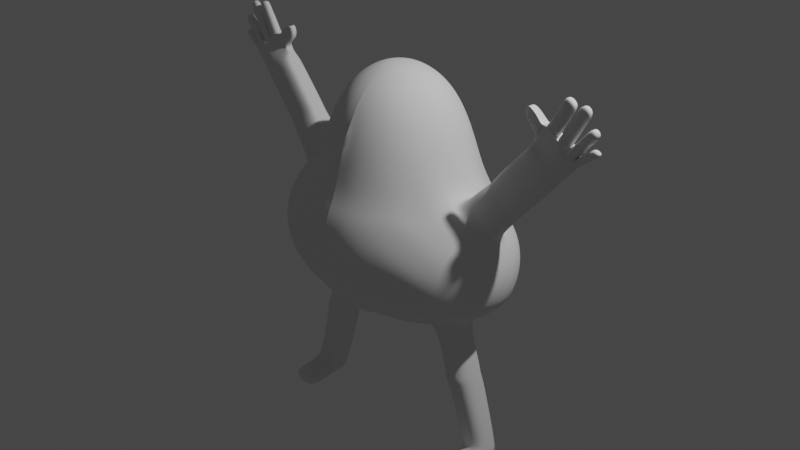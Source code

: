 # Source: char.blend  (saved by Blender 3.2.14; exported with 4.5.12 LTS)
import bpy
from mathutils import Matrix  # noqa: F401  (used for matrix-valued properties, if any)

bpy.ops.wm.read_factory_settings(use_empty=True)
scene = bpy.context.scene
scene.name = 'Scene'

# ---- collections
col_collection = bpy.data.collections.new('Collection'); scene.collection.children.link(col_collection)

# ---- world
world_world = bpy.data.worlds.new('World'); scene.world = world_world
world_world.use_nodes = True; world_world.node_tree.nodes.clear()
_N = world_world.node_tree.nodes; _L = world_world.node_tree.links
n0 = _N.new('ShaderNodeOutputWorld'); n0.name = 'World Output'; n0.location = (300, 300)
n1 = _N.new('ShaderNodeBackground'); n1.name = 'Background'; n1.location = (10, 300)
n1.inputs[0].default_value = (0.05088, 0.05088, 0.05088, 1.0)
_L.new(n1.outputs[0], n0.inputs[0])
n0.is_active_output = True
world_world.color = (0.05088, 0.05088, 0.05088)
world_world.use_sun_shadow = False
world_world.sun_shadow_jitter_overblur = 0.0

# ---- cameras
cam_camera = bpy.data.cameras.new('Camera')
cam_camera.clip_end = 100.0
cam_camera.ortho_scale = 7.314

# ---- lights
light_light = bpy.data.lights.new('Light', 'POINT')
light_light.transmission_factor = 0.0
light_light.energy = 1000.0
light_light.shadow_soft_size = 0.1
light_light.shadow_maximum_resolution = 0.006
light_light.use_absolute_resolution = True

# ---- meshes
me_sphere = bpy.data.meshes.new('Sphere')
me_sphere.from_pydata([(0.002951, 0.1951, 1.645), (0.002058, 0.3827, 1.539), (6.071e-05, 0.5556, 1.352), (0.005536, 0.7071, 1.029), (-0.002658, 0.8269, 0.5556), (0.0, 0.9239, 0.3827), (0.0, 0.9808, 0.1951), (0.0, 0.8315, -0.5556), (0.0, 0.7071, -0.7071), (0.0, 0.5556, -0.8315), (0.004182, -0.1951, 1.645), (0.01411, -0.3827, 1.539), (-0.003708, -0.5556, 1.352), (0.0002422, -0.7071, 1.029), (0.001849, -0.8269, 0.5556), (0.001907, -0.9239, 0.3827), (0.0009925, -0.9808, 0.1951), (0.001112, -1.0, -4.371e-08), (0.0009572, -0.9808, -0.1951), (0.000696, -0.9239, -0.3827), (-4.255e-08, -0.8315, -0.5556), (4.686e-08, -0.7071, -0.7071), (-6.49e-08, -0.5556, -0.8315), (2.154e-09, -0.3827, -0.9239), (-7.74e-05, -0.1924, -0.9567), (-0.0339, -0.1913, 1.645), (-0.06944, -0.3753, 1.539), (-0.1012, -0.5449, 1.352), (-0.125, -0.6935, 1.03), (-0.1596, -0.811, 0.5556), (-0.1784, -0.9061, 0.3827), (-0.1905, -0.9619, 0.1951), (-0.194, -0.9808, -4.371e-08), (-0.1904, -0.9619, -0.1951), (-0.1796, -0.9061, -0.3827), (-0.1622, -0.8155, -0.5556), (-0.1379, -0.6935, -0.7071), (-0.1084, -0.5449, -0.8315), (-0.03226, -0.3816, -0.8978), (0.01846, -0.1877, -0.9511), (-0.07057, -0.1802, 1.645), (-0.1413, -0.3536, 1.539), (-0.2056, -0.5133, 1.352), (-0.2576, -0.6533, 1.031), (-0.3171, -0.764, 0.556), (-0.3519, -0.8536, 0.3827), (-0.3756, -0.9061, 0.1951), (-0.3817, -0.9239, -4.371e-08), (-0.3745, -0.9061, -0.1951), (-0.353, -0.8536, -0.3827), (-0.3182, -0.7682, -0.5556), (-0.2706, -0.6533, -0.7071), (-0.1808, -0.525, -0.8039), (-0.09114, -0.361, -0.8866), (-0.01244, -0.1751, -0.9467), (-0.1044, -0.1622, 1.645), (-0.2076, -0.3182, 1.539), (-0.3055, -0.4619, 1.353), (-0.387, -0.5879, 1.032), (-0.4673, -0.6875, 0.5576), (-0.5183, -0.7682, 0.3842), (-0.5443, -0.8155, 0.1951), (-0.5547, -0.8315, -4.371e-08), (-0.6148, -0.8155, -0.2033), (-0.6713, -0.7682, -0.4012), (-0.6458, -0.6913, -0.5771), (-0.5477, -0.6085, -0.6839), (-0.3946, -0.4811, -0.7921), (-0.1517, -0.3239, -0.879), (-0.04255, -0.155, -0.9432), (-0.1342, -0.1379, 1.645), (-0.2658, -0.2706, 1.539), (-0.3936, -0.3928, 1.353), (-0.4974, -0.5, 1.031), (-0.5971, -0.5847, 0.5583), (-0.6638, -0.6533, 0.3852), (-0.7007, -0.6935, 0.1971), (-0.9104, -0.7071, -0.02286), (-0.9572, -0.6935, -0.2259), (-0.9462, -0.6533, -0.4169), (-0.8837, -0.6063, -0.5438), (-0.7657, -0.523, -0.6744), (-0.592, -0.408, -0.7948), (-0.343, -0.2724, -0.8828), (-0.06999, -0.1281, -0.9405), (-0.1587, -0.1084, 1.645), (-0.3168, -0.2126, 1.539), (-0.465, -0.3087, 1.353), (-0.588, -0.3928, 1.03), (-0.7028, -0.4594, 0.5588), (-0.78, -0.5133, 0.3858), (-1.054, -0.5449, 0.1708), (-1.144, -0.5556, -0.03456), (-1.166, -0.5449, -0.236), (-1.137, -0.5133, -0.4258), (-1.068, -0.4785, -0.532), (-0.9294, -0.4079, -0.6716), (-0.7311, -0.315, -0.797), (-0.463, -0.2074, -0.8864), (-0.0932, -0.09532, -0.9385), (0.002225, -1.209e-07, 1.679), (-0.1771, -0.07466, 1.645), (-0.3545, -0.1464, 1.539), (-0.5181, -0.2126, 1.353), (-0.6552, -0.2706, 1.029), (-0.7808, -0.3164, 0.5591), (-1.054, -0.3536, 0.3641), (-1.22, -0.3753, 0.1623), (-1.297, -0.3827, -0.04132), (-1.309, -0.3753, -0.2422), (-1.269, -0.3536, -0.4313), (-1.199, -0.324, -0.5304), (-1.046, -0.2724, -0.6721), (-0.8286, -0.2072, -0.798), (-0.5419, -0.1327, -0.8891), (-0.1109, -0.05802, -0.9373), (-0.1892, -0.03806, 1.645), (-0.3779, -0.07466, 1.54), (-0.5511, -0.1084, 1.353), (-0.6971, -0.1379, 1.029), (-0.9237, -0.1448, 0.5112), (-1.17, -0.1771, 0.3618), (-1.271, -0.1319, 0.2349), (-1.386, -0.1951, -0.04502), (-1.393, -0.1913, -0.2456), (-1.349, -0.1802, -0.4344), (-1.277, -0.1544, -0.5327), (-1.116, -0.1244, -0.6741), (-0.8872, -0.1562, -0.7994), (-0.5881, -0.1182, -0.8909), (-0.1222, -0.01773, -0.9368), (-0.1928, -7.246e-08, 1.645), (-0.3864, -4.638e-08, 1.54), (-0.5628, 5.771e-09, 1.353), (-0.7118, -9.109e-08, 1.029), (-0.9515, -3.081e-08, 0.4984), (-1.256, 5.311e-08, 0.8056), (-1.344, 7.283e-08, 0.1566), (-1.416, 3.858e-07, -0.04622), (-1.422, 7.283e-08, -0.2467), (-1.375, 1.175e-07, -0.4354), (-1.302, 0.02084, -0.5374), (-1.139, 0.02886, -0.6768), (-0.9067, 0.03203, -0.8012), (-0.6038, 0.03225, -0.8922), (-0.1266, 0.02384, -0.937), (-0.1889, 0.03806, 1.645), (-0.3779, 0.07466, 1.54), (-0.5519, 0.1084, 1.353), (-0.6995, 0.1379, 1.028), (-0.9237, 0.144, 0.5112), (-1.17, 0.1509, 0.3618), (-1.271, 0.1247, 0.2349), (-1.386, 0.1951, -0.04502), (-1.393, 0.1913, -0.2456), (-1.349, 0.1802, -0.4344), (-1.273, 0.1924, -0.5446), (-1.115, 0.1799, -0.6803), (-0.8873, 0.1521, -0.8032), (-0.5892, 0.1154, -0.8926), (-0.1239, 0.06493, -0.9378), (-0.1775, 0.07466, 1.645), (-0.3555, 0.1464, 1.54), (-0.5201, 0.2126, 1.353), (-0.6592, 0.2706, 1.028), (-0.7808, 0.3164, 0.5591), (-1.054, 0.3536, 0.3641), (-1.22, 0.3753, 0.1623), (-1.297, 0.3827, -0.04132), (-1.309, 0.3753, -0.2422), (-1.269, 0.3536, -0.4313), (-1.191, 0.3493, -0.5566), (-1.044, 0.3208, -0.685), (-0.8297, 0.2646, -0.8055), (-0.5442, 0.194, -0.8924), (-0.1142, 0.1038, -0.9394), (-0.159, 0.1084, 1.645), (-0.3183, 0.2126, 1.539), (-0.4681, 0.3087, 1.353), (-0.5928, 0.3928, 1.029), (-0.7031, 0.4594, 0.5588), (-0.7805, 0.5133, 0.3858), (-1.054, 0.5449, 0.1708), (-1.144, 0.5556, -0.03456), (-1.166, 0.5449, -0.236), (-1.137, 0.5133, -0.4258), (-1.057, 0.4619, -0.5983), (-0.9291, 0.4428, -0.6926), (-0.7341, 0.3648, -0.8073), (-0.4672, 0.2642, -0.8915), (-0.09829, 0.1387, -0.9416), (-0.1348, 0.1379, 1.645), (-0.268, 0.2706, 1.539), (-0.3977, 0.3928, 1.353), (-0.5032, 0.5, 1.03), (-0.5984, 0.5847, 0.5583), (-0.6633, 0.6533, 0.3852), (-0.7014, 0.6935, 0.1971), (-0.9104, 0.7071, -0.02286), (-0.9572, 0.6935, -0.2259), (-0.9462, 0.6533, -0.4169), (-0.8855, 0.5879, -0.5904), (-0.7729, 0.5299, -0.7107), (-0.5985, 0.4486, -0.8077), (-0.3505, 0.3213, -0.8901), (-0.07706, 0.1681, -0.9447), (-0.1053, 0.1622, 1.645), (-0.2102, 0.3182, 1.539), (-0.3105, 0.4619, 1.352), (-0.3934, 0.5879, 1.031), (-0.4702, 0.6875, 0.5576), (-0.5195, 0.7682, 0.3842), (-0.5449, 0.8155, 0.1951), (-0.5556, 0.8315, -4.371e-08), (-0.6153, 0.8155, -0.2033), (-0.6713, 0.7682, -0.4012), (-0.6458, 0.6913, -0.5771), (-0.569, 0.5879, -0.7277), (-0.4105, 0.5029, -0.8119), (-0.1678, 0.3539, -0.8909), (-0.05189, 0.1908, -0.9485), (-0.07165, 0.1802, 1.645), (-0.1442, 0.3536, 1.539), (-0.2124, 0.5133, 1.352), (-0.2645, 0.6533, 1.03), (-0.3208, 0.764, 0.556), (-0.3536, 0.8536, 0.3827), (-0.3753, 0.9061, 0.1951), (-0.3827, 0.9239, -4.371e-08), (-0.3753, 0.9061, -0.1951), (-0.3536, 0.8536, -0.3827), (-0.3182, 0.7682, -0.5556), (-0.2706, 0.6533, -0.7071), (-0.2126, 0.5133, -0.8315), (-0.1171, 0.3757, -0.9041), (-0.02457, 0.2054, -0.9533), (-0.03509, 0.1913, 1.645), (-0.07255, 0.3753, 1.539), (-0.1083, 0.5449, 1.352), (-0.1321, 0.6935, 1.03), (-0.164, 0.811, 0.5556), (-0.1802, 0.9061, 0.3827), (-0.1913, 0.9619, 0.1951), (-0.1951, 0.9808, -4.371e-08), (-0.1913, 0.9619, -0.1951), (-0.1802, 0.9061, -0.3827), (-0.1622, 0.8155, -0.5556), (-0.1379, 0.6935, -0.7071), (-0.1084, 0.5449, -0.8315), (-0.07466, 0.3753, -0.9239), (0.002483, 0.2112, -0.9595), (5.386e-07, 1.0, -4.371e-08), (2.257e-07, 0.9808, -0.1951), (1.959e-07, 0.9239, -0.3827), (6.921e-08, 0.3827, -0.9239), (0.002798, 0.2062, -0.9684), (-0.002926, 0.01346, -0.9757), (-0.8285, -0.1613, 0.5593), (-1.16, -0.2731, 0.3579), (-1.313, -0.1913, 0.158), (-1.286, 7.21e-08, 0.2345), (-0.8467, -4.638e-08, 0.5594), (-0.8285, 0.1613, 0.5593), (-1.16, 0.1802, 0.3579), (-1.313, 0.1913, 0.158), (-1.161, 2.547e-08, 0.7288), (-1.311, 7.286e-08, 0.8894), (-1.507, 1.284e-07, 0.4868), (-1.406, -0.1514, 0.6141), (-1.391, 0.1509, 0.6141), (-1.148, -0.1191, 0.7416), (-1.506, -0.1062, 0.4872), (-1.134, 0.144, 0.7416), (-1.492, 0.1247, 0.4872), (-1.619, 2.068e-07, 1.24), (-1.574, 1.56e-07, 0.5636), (-1.473, -0.1209, 0.6909), (-1.458, 0.1509, 0.6909), (-1.242, -0.08858, 0.8184), (-1.574, -0.0757, 0.5639), (-1.228, 0.144, 0.8184), (-1.559, 0.1247, 0.5639), (-1.674, 2.076e-07, 1.313), (-1.624, 1.758e-07, 0.62), (-1.522, -0.1209, 0.7473), (-1.508, 0.1509, 0.7473), (-1.297, -0.08858, 0.9022), (-1.623, -0.0757, 0.6204), (-1.283, 0.144, 0.9022), (-1.609, 0.1247, 0.6204), (-1.741, 2.083e-07, 1.397), (-1.959, 3.097e-07, 1.003), (-1.857, -0.1093, 1.13), (-1.843, 0.1509, 1.13), (-1.605, -0.077, 1.252), (-1.958, -0.06413, 1.003), (-1.591, 0.144, 1.252), (-1.944, 0.1247, 1.003), (-1.848, 2.101e-07, 1.541), (-1.998, 3.105e-07, 1.065), (-1.902, -0.1093, 1.182), (-1.888, 0.1509, 1.182), (-1.683, -0.077, 1.315), (-2.003, -0.06413, 1.055), (-1.669, 0.144, 1.315), (-1.989, 0.1247, 1.055), (-1.039, -0.1561, -1.296), (-2.047, 3.113e-07, 1.104), (-1.928, -0.1093, 1.231), (-1.931, 0.1509, 1.231), (-1.734, -0.04164, 1.398), (-2.029, -0.06404, 1.104), (-1.737, 0.0736, 1.398), (-2.032, 0.1247, 1.104), (-2.102, 2.392e-07, 1.394), (-2.195, 3.13e-07, 1.272), (-2.076, -0.1208, 1.4), (-2.079, 0.1509, 1.4), (-1.815, -0.04164, 1.53), (-2.177, -0.07562, 1.273), (-1.818, 0.0736, 1.53), (-2.18, 0.1247, 1.273), (-0.7349, -0.1174, -1.389), (-1.059, 0.0738, -1.297), (-0.7508, 0.0735, -1.39), (-1.038, 0.1959, -1.297), (-0.7356, 0.1563, -1.389), (-1.072, -0.1871, -1.403), (-0.7682, -0.1484, -1.496), (-1.092, 0.07716, -1.408), (-0.7841, 0.07612, -1.501), (-1.071, 0.1703, -1.407), (-0.7687, 0.1285, -1.5), (-1.097, -0.1444, -1.491), (-0.7933, -0.1058, -1.584), (-1.117, 0.07867, -1.492), (-0.8091, 0.07795, -1.585), (-1.096, 0.2035, -1.491), (-0.7937, 0.1625, -1.583), (-1.267, -0.1118, -2.069), (-0.9702, -0.07409, -2.16), (-1.285, 0.07527, -2.068), (-0.9854, 0.07484, -2.159), (-1.264, 0.1951, -2.064), (-0.97, 0.157, -2.157), (-1.293, -0.1137, -2.16), (-0.9988, -0.0766, -2.25), (-1.31, 0.07128, -2.158), (-1.014, 0.07061, -2.248), (-1.289, 0.1895, -2.153), (-0.9983, 0.1518, -2.246), (-1.335, -0.05536, -2.317), (-1.05, -0.02161, -2.404), (-1.351, 0.05946, -2.313), (-1.064, 0.05745, -2.401), (-1.329, 0.1725, -2.305), (-1.049, 0.1364, -2.398), (-1.262, -0.3032, -2.167), (-0.969, -0.2661, -2.256), (-1.021, -0.2664, -2.409), (-1.304, -0.3022, -2.322), (-1.252, -0.494, -2.167), (-0.9595, -0.4569, -2.256), (-1.012, -0.4542, -2.406), (-1.293, -0.4901, -2.32), (-1.96, 2.245e-07, 1.476), (-2.172, 2.761e-07, 1.333), (-2.081, -0.04444, 1.403), (-2.081, 0.04457, 1.403), (-1.953, -0.02123, 1.474), (-2.126, -0.03176, 1.336), (-2.22, -0.04364, 1.283), (-1.846, -0.04577, 1.542), (-1.955, 0.05699, 1.474), (-2.129, 0.06752, 1.336), (-1.846, 0.04167, 1.542), (-2.22, 0.03257, 1.283), (-2.15, 0.03132, 1.324), (-1.955, 0.04456, 1.478), (-1.955, -0.04866, 1.478), (-2.15, -0.04239, 1.324), (-1.783, 0.03455, 1.53), (-1.838, 2.101e-07, 1.547), (-1.783, -0.03455, 1.53), (-1.97, 2.246e-07, 1.471), (-1.978, 0.04185, 1.464), (-1.978, -0.04172, 1.464), (-1.915, 2.111e-07, 1.656), (-2.028, 2.255e-07, 1.591), (-1.913, 0.04167, 1.657), (-1.913, -0.04577, 1.657), (-2.022, 0.04456, 1.593), (-2.022, -0.04866, 1.593), (-1.986, 2.116e-07, 1.778), (-2.098, 2.261e-07, 1.713), (-1.984, 0.02489, 1.779), (-1.984, -0.04577, 1.779), (-2.093, 0.02778, 1.714), (-2.093, -0.04866, 1.714), (-2.031, 2e-07, 1.864), (-2.144, 2.144e-07, 1.799), (-2.03, 0.02489, 1.865), (-2.03, -0.04577, 1.865), (-2.139, 0.02778, 1.8), (-2.139, -0.04866, 1.8), (-2.09, -0.05927, 1.397), (-2.089, 2.387e-07, 1.402), (-2.09, 0.04215, 1.397), (-1.983, 2.249e-07, 1.463), (-1.963, 0.03877, 1.472), (-1.963, -0.06616, 1.472), (-2.059, 2.254e-07, 1.594), (-2.166, 2.393e-07, 1.533), (-2.158, -0.04444, 1.535), (-2.158, 0.04457, 1.535), (-2.055, 0.04185, 1.596), (-2.055, -0.04172, 1.596), (-2.133, 2.254e-07, 1.72), (-2.239, 2.393e-07, 1.659), (-2.231, -0.04444, 1.661), (-2.231, 0.02779, 1.661), (-2.128, 0.02507, 1.722), (-2.128, -0.04172, 1.722), (-2.201, 2.254e-07, 1.838), (-2.307, 2.393e-07, 1.777), (-2.3, -0.04444, 1.778), (-2.3, 0.02779, 1.778), (-2.197, 0.02507, 1.839), (-2.197, -0.04172, 1.839), (-2.177, -0.05322, 1.497), (-2.189, 2.257e-07, 1.494), (-2.177, 0.04215, 1.497), (-2.259, 2.626e-07, 1.433), (-2.249, 0.04403, 1.435), (-2.249, -0.0551, 1.435), (-2.259, -0.05322, 1.593), (-2.271, 2.129e-07, 1.59), (-2.259, 0.02536, 1.593), (-2.341, 2.498e-07, 1.529), (-2.331, 0.02725, 1.531), (-2.331, -0.0551, 1.531), (-2.318, -0.05322, 1.661), (-2.33, 2.037e-07, 1.658), (-2.318, 0.02536, 1.661), (-2.4, 2.406e-07, 1.597), (-2.39, 0.02725, 1.599), (-2.39, -0.0551, 1.599), (-2.187, 0.04591, 1.273), (-2.225, 3.125e-07, 1.283), (-2.187, -0.05698, 1.273), (-2.156, 2.766e-07, 1.322), (-2.162, 0.04403, 1.335), (-2.162, -0.0551, 1.335), (-2.238, 2.789e-07, 1.386), (-2.307, 3.149e-07, 1.347), (-2.302, 0.03257, 1.347), (-2.302, -0.04364, 1.347), (-2.232, 0.03132, 1.387), (-2.232, -0.04239, 1.387), (-2.307, 2.809e-07, 1.44), (-2.375, 3.168e-07, 1.4), (-2.37, 0.01579, 1.4), (-2.37, -0.04364, 1.4), (-2.3, 0.01454, 1.441), (-2.3, -0.04239, 1.441), (-2.355, 2.814e-07, 1.477), (-2.424, 3.173e-07, 1.438), (-2.418, 0.01579, 1.438), (-2.418, -0.04364, 1.438), (-2.348, 0.01454, 1.478), (-2.348, -0.04239, 1.478), (-1.684, 0.07721, 1.38), (-1.832, 0.07721, 1.549), (-1.69, 2.084e-07, 1.378), (-1.682, -0.002894, 1.38), (-1.835, -0.05673, 1.548), (-1.829, -0.01447, 1.549), (-1.835, 0.03539, 1.548), (-1.786, 2.101e-07, 1.529), (-1.727, 2.003e-07, 1.602), (-1.682, 1.985e-07, 1.47), (-1.678, 0.05681, 1.471), (-1.759, 0.05681, 1.603), (-1.678, -0.03005, 1.471), (-1.724, -0.03455, 1.603), (-1.759, -0.03005, 1.603), (-1.724, 0.03455, 1.603), (-1.615, 1.887e-07, 1.688), (-1.57, 1.869e-07, 1.556), (-1.566, 0.05681, 1.557), (-1.647, 0.05681, 1.69), (-1.566, -0.03005, 1.557), (-1.612, -0.03455, 1.689), (-1.647, -0.03005, 1.69), (-1.612, 0.03455, 1.689)], [], [(17, 16, 31, 32), (10, 100, 25), (256, 24, 39), (18, 17, 32, 33), (11, 10, 25, 26), (19, 18, 33, 34), (12, 11, 26, 27), (20, 19, 34, 35), (13, 12, 27, 28), (21, 20, 35, 36), (14, 13, 28, 29), (22, 21, 36, 37), (15, 14, 29, 30), (23, 22, 37, 38), (16, 15, 30, 31), (24, 23, 38, 39), (36, 35, 50, 51), (29, 28, 43, 44), (37, 36, 51, 52), (30, 29, 44, 45), (38, 37, 52, 53), (31, 30, 45, 46), (39, 38, 53, 54), (32, 31, 46, 47), (25, 100, 40), (256, 39, 54), (33, 32, 47, 48), (26, 25, 40, 41), (34, 33, 48, 49), (27, 26, 41, 42), (35, 34, 49, 50), (28, 27, 42, 43), (40, 100, 55), (256, 54, 69), (48, 47, 62, 63), (41, 40, 55, 56), (49, 48, 63, 64), (42, 41, 56, 57), (50, 49, 64, 65), (43, 42, 57, 58), (51, 50, 65, 66), (44, 43, 58, 59), (52, 51, 66, 67), (45, 44, 59, 60), (53, 52, 67, 68), (46, 45, 60, 61), (54, 53, 68, 69), (47, 46, 61, 62), (59, 58, 73, 74), (67, 66, 81, 82), (60, 59, 74, 75), (68, 67, 82, 83), (61, 60, 75, 76), (69, 68, 83, 84), (62, 61, 76, 77), (55, 100, 70), (256, 69, 84), (63, 62, 77, 78), (56, 55, 70, 71), (64, 63, 78, 79), (57, 56, 71, 72), (65, 64, 79, 80), (58, 57, 72, 73), (66, 65, 80, 81), (78, 77, 92, 93), (71, 70, 85, 86), (79, 78, 93, 94), (72, 71, 86, 87), (80, 79, 94, 95), (73, 72, 87, 88), (81, 80, 95, 96), (74, 73, 88, 89), (82, 81, 96, 97), (75, 74, 89, 90), (83, 82, 97, 98), (76, 75, 90, 91), (84, 83, 98, 99), (77, 76, 91, 92), (70, 100, 85), (256, 84, 99), (97, 96, 112, 113), (90, 89, 105, 106), (98, 97, 113, 114), (91, 90, 106, 107), (99, 98, 114, 115), (92, 91, 107, 108), (85, 100, 101), (256, 99, 115), (93, 92, 108, 109), (86, 85, 101, 102), (94, 93, 109, 110), (87, 86, 102, 103), (95, 94, 110, 111), (88, 87, 103, 104), (96, 95, 111, 112), (89, 88, 104, 105), (110, 109, 124, 125), (103, 102, 117, 118), (111, 110, 125, 126), (104, 103, 118, 119), (112, 111, 126, 127), (105, 104, 119, 257), (113, 112, 127, 128), (106, 105, 257, 258), (114, 113, 128, 129), (107, 106, 258, 259), (115, 114, 129, 130), (108, 107, 259, 123), (101, 100, 116), (256, 115, 130), (109, 108, 123, 124), (102, 101, 116, 117), (144, 129, 322, 324), (151, 152, 273, 269), (130, 129, 144, 145), (123, 259, 137, 138), (116, 100, 131), (256, 130, 145), (124, 123, 138, 139), (117, 116, 131, 132), (125, 124, 139, 140), (118, 117, 132, 133), (126, 125, 140, 141), (119, 118, 133, 134), (127, 126, 141, 142), (257, 119, 134, 261), (128, 127, 142, 143), (152, 260, 267, 273), (133, 132, 147, 148), (141, 140, 155, 156), (134, 133, 148, 149), (142, 141, 156, 157), (261, 134, 149, 262), (143, 142, 157, 158), (121, 120, 270, 268), (129, 128, 306, 322), (260, 122, 271, 267), (145, 144, 159, 160), (138, 137, 264, 153), (131, 100, 146), (256, 145, 160), (139, 138, 153, 154), (132, 131, 146, 147), (140, 139, 154, 155), (264, 263, 166, 167), (160, 159, 174, 175), (153, 264, 167, 168), (146, 100, 161), (256, 160, 175), (154, 153, 168, 169), (147, 146, 161, 162), (155, 154, 169, 170), (148, 147, 162, 163), (156, 155, 170, 171), (149, 148, 163, 164), (157, 156, 171, 172), (262, 149, 164, 165), (158, 157, 172, 173), (263, 262, 165, 166), (159, 158, 173, 174), (171, 170, 185, 186), (164, 163, 178, 179), (172, 171, 186, 187), (165, 164, 179, 180), (173, 172, 187, 188), (166, 165, 180, 181), (174, 173, 188, 189), (167, 166, 181, 182), (175, 174, 189, 190), (168, 167, 182, 183), (161, 100, 176), (256, 175, 190), (169, 168, 183, 184), (162, 161, 176, 177), (170, 169, 184, 185), (163, 162, 177, 178), (190, 189, 204, 205), (183, 182, 197, 198), (176, 100, 191), (256, 190, 205), (184, 183, 198, 199), (177, 176, 191, 192), (185, 184, 199, 200), (178, 177, 192, 193), (186, 185, 200, 201), (179, 178, 193, 194), (187, 186, 201, 202), (180, 179, 194, 195), (188, 187, 202, 203), (181, 180, 195, 196), (189, 188, 203, 204), (182, 181, 196, 197), (194, 193, 208, 209), (202, 201, 216, 217), (195, 194, 209, 210), (203, 202, 217, 218), (196, 195, 210, 211), (204, 203, 218, 219), (197, 196, 211, 212), (205, 204, 219, 220), (198, 197, 212, 213), (191, 100, 206), (256, 205, 220), (199, 198, 213, 214), (192, 191, 206, 207), (200, 199, 214, 215), (193, 192, 207, 208), (201, 200, 215, 216), (213, 212, 227, 228), (206, 100, 221), (256, 220, 235), (214, 213, 228, 229), (207, 206, 221, 222), (215, 214, 229, 230), (208, 207, 222, 223), (216, 215, 230, 231), (209, 208, 223, 224), (217, 216, 231, 232), (210, 209, 224, 225), (218, 217, 232, 233), (211, 210, 225, 226), (219, 218, 233, 234), (212, 211, 226, 227), (220, 219, 234, 235), (232, 231, 246, 247), (225, 224, 239, 240), (233, 232, 247, 248), (226, 225, 240, 241), (234, 233, 248, 249), (227, 226, 241, 242), (235, 234, 249, 250), (228, 227, 242, 243), (221, 100, 236), (256, 235, 250), (229, 228, 243, 244), (222, 221, 236, 237), (230, 229, 244, 245), (223, 222, 237, 238), (231, 230, 245, 246), (224, 223, 238, 239), (256, 250, 255), (244, 243, 251, 252), (237, 236, 0, 1), (245, 244, 252, 253), (238, 237, 1, 2), (246, 245, 253, 7), (239, 238, 2, 3), (247, 246, 7, 8), (240, 239, 3, 4), (248, 247, 8, 9), (241, 240, 4, 5), (249, 248, 9, 254), (242, 241, 5, 6), (250, 249, 254, 255), (243, 242, 6, 251), (236, 100, 0), (120, 121, 258, 257), (121, 122, 259, 258), (122, 260, 137, 259), (135, 120, 257, 261), (151, 150, 262, 263), (152, 151, 263, 264), (150, 135, 261, 262), (260, 152, 264, 137), (273, 267, 275, 281), (268, 270, 278, 276), (267, 271, 279, 275), (272, 269, 277, 280), (120, 135, 265, 270), (122, 121, 268, 271), (135, 150, 272, 265), (150, 151, 269, 272), (276, 278, 286, 284), (275, 279, 287, 283), (280, 277, 285, 288), (136, 280, 288, 266), (269, 273, 281, 277), (270, 265, 136, 278), (271, 268, 276, 279), (265, 272, 280, 136), (266, 288, 296, 274), (287, 284, 292, 295), (286, 266, 274, 294), (285, 289, 297, 293), (281, 275, 283, 289), (277, 281, 289, 285), (278, 136, 266, 286), (279, 276, 284, 287), (294, 274, 282, 302), (293, 297, 305, 301), (297, 291, 299, 305), (292, 294, 302, 300), (288, 285, 293, 296), (283, 287, 295, 291), (284, 286, 294, 292), (289, 283, 291, 297), (300, 302, 474, 308), (299, 303, 311, 307), (304, 301, 309, 471), (282, 304, 471, 473), (295, 292, 300, 303), (274, 296, 304, 282), (296, 293, 301, 304), (291, 295, 303, 299), (307, 311, 319, 449, 315), (471, 309, 317, 373, 472), (383, 318, 485, 484), (311, 308, 316, 370, 319), (305, 299, 307, 313), (301, 305, 313, 309), (302, 282, 473, 474), (303, 300, 308, 311), (407, 451, 433, 431), (372, 298, 387, 390), (409, 477, 472, 373), (451, 407, 317, 374), (308, 474, 476, 369, 316), (313, 307, 315, 447, 321), (309, 313, 321, 374, 317), (318, 310, 483, 485), (325, 326, 332, 331), (326, 324, 330, 332), (159, 144, 324, 326), (158, 159, 326, 325), (143, 158, 325, 323), (128, 143, 323, 306), (327, 329, 335, 333), (329, 331, 337, 335), (324, 322, 328, 330), (322, 306, 327, 328), (323, 325, 331, 329), (306, 323, 329, 327), (336, 334, 340, 342), (337, 338, 344, 343), (332, 330, 336, 338), (331, 332, 338, 337), (330, 328, 334, 336), (328, 327, 333, 334), (344, 342, 348, 350), (339, 341, 347, 345), (334, 333, 339, 340), (335, 337, 343, 341), (333, 335, 341, 339), (338, 336, 342, 344), (346, 345, 357, 358), (348, 346, 352, 354), (343, 344, 350, 349), (342, 340, 346, 348), (340, 339, 345, 346), (341, 343, 349, 347), (352, 351, 353, 354), (354, 353, 355, 356), (347, 349, 355, 353), (345, 347, 353, 351), (350, 348, 354, 356), (349, 350, 356, 355), (358, 357, 361, 362), (345, 351, 360, 357), (352, 346, 358, 359), (351, 352, 359, 360), (362, 361, 364, 363), (357, 360, 364, 361), (359, 358, 362, 363), (360, 359, 363, 364), (447, 451, 374, 321), (450, 377, 457, 453), (405, 314, 430, 429), (407, 409, 373, 317), (408, 385, 415, 411), (375, 378, 391, 389), (386, 408, 411, 416), (316, 369, 410, 405), (369, 476, 475, 410), (380, 450, 453, 458), (319, 370, 452, 449), (370, 316, 405, 452), (375, 298, 382, 477), (298, 372, 475, 382), (365, 378, 409, 384), (378, 375, 477, 409), (379, 365, 384, 410), (372, 379, 410, 475), (388, 392, 398, 394), (390, 387, 393, 396), (365, 379, 392, 388), (378, 365, 388, 391), (298, 375, 389, 387), (379, 372, 390, 392), (398, 396, 402, 404), (393, 395, 401, 399), (391, 388, 394, 397), (387, 389, 395, 393), (392, 390, 396, 398), (389, 391, 397, 395), (404, 402, 399, 400), (400, 399, 401, 403), (395, 397, 403, 401), (396, 393, 399, 402), (394, 398, 404, 400), (397, 394, 400, 403), (367, 406, 314, 405), (406, 368, 407, 314), (385, 408, 384, 409), (368, 385, 409, 407), (408, 386, 410, 384), (386, 367, 405, 410), (411, 415, 421, 417), (416, 411, 417, 422), (406, 367, 413, 412), (367, 386, 416, 413), (385, 368, 414, 415), (368, 406, 412, 414), (421, 420, 426, 427), (419, 422, 428, 425), (412, 413, 419, 418), (413, 416, 422, 419), (415, 414, 420, 421), (414, 412, 418, 420), (424, 423, 427, 426), (425, 428, 423, 424), (420, 418, 424, 426), (422, 417, 423, 428), (417, 421, 427, 423), (418, 419, 425, 424), (433, 432, 438, 439), (432, 434, 440, 438), (366, 452, 434, 432), (451, 366, 432, 433), (314, 407, 431, 430), (452, 405, 429, 434), (437, 439, 445, 443), (440, 435, 441, 446), (430, 431, 437, 436), (434, 429, 435, 440), (431, 433, 439, 437), (429, 430, 436, 435), (446, 441, 442, 444), (444, 442, 443, 445), (435, 436, 442, 441), (438, 440, 446, 444), (439, 438, 444, 445), (436, 437, 443, 442), (448, 376, 447, 315), (371, 448, 315, 449), (377, 450, 366, 451), (376, 377, 451, 447), (450, 380, 452, 366), (380, 371, 449, 452), (453, 457, 463, 459), (458, 453, 459, 464), (376, 448, 454, 455), (371, 380, 458, 456), (377, 376, 455, 457), (448, 371, 456, 454), (463, 461, 467, 469), (462, 464, 470, 468), (455, 454, 460, 461), (456, 458, 464, 462), (457, 455, 461, 463), (454, 456, 462, 460), (466, 465, 469, 467), (468, 470, 465, 466), (460, 462, 468, 466), (464, 459, 465, 470), (459, 463, 469, 465), (461, 460, 466, 467), (320, 312, 471, 472), (290, 310, 474, 473), (312, 290, 473, 471), (318, 383, 475, 476), (478, 381, 477, 382), (310, 318, 476, 474), (383, 478, 382, 475), (381, 320, 472, 477), (486, 479, 487, 494), (479, 484, 492, 487), (310, 290, 480, 483), (478, 383, 484, 479), (381, 478, 479, 486), (290, 312, 481, 480), (312, 320, 482, 481), (320, 381, 486, 482), (488, 489, 490, 494, 487), (491, 488, 487, 492, 493), (480, 481, 489, 488), (481, 482, 490, 489), (482, 486, 494, 490), (485, 483, 491, 493), (484, 485, 493, 492), (483, 480, 488, 491)])
me_sphere.polygons.foreach_set('use_smooth', [True] * 490)
_uv = me_sphere.uv_layers.new(name='UVMap')
_uv.uv.foreach_set('vector', [0.25, 0.5, 0.25, 0.5625, 0.2188, 0.5625, 0.2187, 0.5, 0.25, 0.9375, 0.2344, 1.0, 0.2188, 0.9375, 0.2344, 0.0, 0.25, 0.0625, 0.2188, 0.0625, 0.25, 0.4375, 0.25, 0.5, 0.2187, 0.5, 0.2188, 0.4375, 0.25, 0.875, 0.25, 0.9375, 0.2188, 0.9375, 0.2188, 0.875, 0.25, 0.375, 0.25, 0.4375, 0.2188, 0.4375, 0.2188, 0.375, 0.25, 0.8125, 0.25, 0.875, 0.2188, 0.875, 0.2188, 0.8125, 0.25, 0.3125, 0.25, 0.375, 0.2188, 0.375, 0.2188, 0.3125, 0.25, 0.75, 0.25, 0.8125, 0.2188, 0.8125, 0.2188, 0.75, 0.25, 0.25, 0.25, 0.3125, 0.2188, 0.3125, 0.2188, 0.25, 0.25, 0.6875, 0.25, 0.75, 0.2188, 0.75, 0.2188, 0.6875, 0.25, 0.1875, 0.25, 0.25, 0.2188, 0.25, 0.2188, 0.1875, 0.25, 0.625, 0.25, 0.6875, 0.2188, 0.6875, 0.2188, 0.625, 0.25, 0.125, 0.25, 0.1875, 0.2188, 0.1875, 0.2188, 0.125, 0.25, 0.5625, 0.25, 0.625, 0.2188, 0.625, 0.2188, 0.5625, 0.25, 0.0625, 0.25, 0.125, 0.2188, 0.125, 0.2188, 0.0625, 0.2188, 0.25, 0.2188, 0.3125, 0.1875, 0.3125, 0.1875, 0.25, 0.2188, 0.6875, 0.2188, 0.75, 0.1875, 0.75, 0.1875, 0.6875, 0.2188, 0.1875, 0.2188, 0.25, 0.1875, 0.25, 0.1875, 0.1875, 0.2188, 0.625, 0.2188, 0.6875, 0.1875, 0.6875, 0.1875, 0.625, 0.2188, 0.125, 0.2188, 0.1875, 0.1875, 0.1875, 0.1875, 0.125, 0.2188, 0.5625, 0.2188, 0.625, 0.1875, 0.625, 0.1875, 0.5625, 0.2188, 0.0625, 0.2188, 0.125, 0.1875, 0.125, 0.1875, 0.0625, 0.2187, 0.5, 0.2188, 0.5625, 0.1875, 0.5625, 0.1875, 0.5, 0.2188, 0.9375, 0.2031, 1.0, 0.1875, 0.9375, 0.2031, 0.0, 0.2188, 0.0625, 0.1875, 0.0625, 0.2188, 0.4375, 0.2187, 0.5, 0.1875, 0.5, 0.1875, 0.4375, 0.2188, 0.875, 0.2188, 0.9375, 0.1875, 0.9375, 0.1875, 0.875, 0.2188, 0.375, 0.2188, 0.4375, 0.1875, 0.4375, 0.1875, 0.375, 0.2188, 0.8125, 0.2188, 0.875, 0.1875, 0.875, 0.1875, 0.8125, 0.2188, 0.3125, 0.2188, 0.375, 0.1875, 0.375, 0.1875, 0.3125, 0.2188, 0.75, 0.2188, 0.8125, 0.1875, 0.8125, 0.1875, 0.75, 0.1875, 0.9375, 0.1719, 1.0, 0.1563, 0.9375, 0.1719, 0.0, 0.1875, 0.0625, 0.1563, 0.0625, 0.1875, 0.4375, 0.1875, 0.5, 0.1562, 0.5, 0.1562, 0.4375, 0.1875, 0.875, 0.1875, 0.9375, 0.1563, 0.9375, 0.1563, 0.875, 0.1875, 0.375, 0.1875, 0.4375, 0.1562, 0.4375, 0.1562, 0.375, 0.1875, 0.8125, 0.1875, 0.875, 0.1563, 0.875, 0.1562, 0.8125, 0.1875, 0.3125, 0.1875, 0.375, 0.1562, 0.375, 0.1563, 0.3125, 0.1875, 0.75, 0.1875, 0.8125, 0.1562, 0.8125, 0.1563, 0.75, 0.1875, 0.25, 0.1875, 0.3125, 0.1563, 0.3125, 0.1563, 0.25, 0.1875, 0.6875, 0.1875, 0.75, 0.1563, 0.75, 0.1563, 0.6875, 0.1875, 0.1875, 0.1875, 0.25, 0.1563, 0.25, 0.1562, 0.1875, 0.1875, 0.625, 0.1875, 0.6875, 0.1563, 0.6875, 0.1563, 0.625, 0.1875, 0.125, 0.1875, 0.1875, 0.1562, 0.1875, 0.1563, 0.125, 0.1875, 0.5625, 0.1875, 0.625, 0.1563, 0.625, 0.1562, 0.5625, 0.1875, 0.0625, 0.1875, 0.125, 0.1563, 0.125, 0.1563, 0.0625, 0.1875, 0.5, 0.1875, 0.5625, 0.1562, 0.5625, 0.1562, 0.5, 0.1563, 0.6875, 0.1563, 0.75, 0.125, 0.75, 0.125, 0.6875, 0.1562, 0.1875, 0.1563, 0.25, 0.125, 0.25, 0.125, 0.1875, 0.1563, 0.625, 0.1563, 0.6875, 0.125, 0.6875, 0.125, 0.625, 0.1563, 0.125, 0.1562, 0.1875, 0.125, 0.1875, 0.125, 0.125, 0.1562, 0.5625, 0.1563, 0.625, 0.125, 0.625, 0.125, 0.5625, 0.1563, 0.0625, 0.1563, 0.125, 0.125, 0.125, 0.125, 0.0625, 0.1562, 0.5, 0.1562, 0.5625, 0.125, 0.5625, 0.125, 0.5, 0.1563, 0.9375, 0.1406, 1.0, 0.125, 0.9375, 0.1406, 0.0, 0.1563, 0.0625, 0.125, 0.0625, 0.1562, 0.4375, 0.1562, 0.5, 0.125, 0.5, 0.125, 0.4375, 0.1563, 0.875, 0.1563, 0.9375, 0.125, 0.9375, 0.125, 0.875, 0.1562, 0.375, 0.1562, 0.4375, 0.125, 0.4375, 0.125, 0.375, 0.1562, 0.8125, 0.1563, 0.875, 0.125, 0.875, 0.125, 0.8125, 0.1563, 0.3125, 0.1562, 0.375, 0.125, 0.375, 0.125, 0.3125, 0.1563, 0.75, 0.1562, 0.8125, 0.125, 0.8125, 0.125, 0.75, 0.1563, 0.25, 0.1563, 0.3125, 0.125, 0.3125, 0.125, 0.25, 0.125, 0.4375, 0.125, 0.5, 0.09375, 0.5, 0.09375, 0.4375, 0.125, 0.875, 0.125, 0.9375, 0.09375, 0.9375, 0.09375, 0.875, 0.125, 0.375, 0.125, 0.4375, 0.09375, 0.4375, 0.09375, 0.375, 0.125, 0.8125, 0.125, 0.875, 0.09375, 0.875, 0.09375, 0.8125, 0.125, 0.3125, 0.125, 0.375, 0.09375, 0.375, 0.09375, 0.3125, 0.125, 0.75, 0.125, 0.8125, 0.09375, 0.8125, 0.09375, 0.75, 0.125, 0.25, 0.125, 0.3125, 0.09375, 0.3125, 0.09375, 0.25, 0.125, 0.6875, 0.125, 0.75, 0.09375, 0.75, 0.09375, 0.6875, 0.125, 0.1875, 0.125, 0.25, 0.09375, 0.25, 0.09375, 0.1875, 0.125, 0.625, 0.125, 0.6875, 0.09375, 0.6875, 0.09375, 0.625, 0.125, 0.125, 0.125, 0.1875, 0.09375, 0.1875, 0.09375, 0.125, 0.125, 0.5625, 0.125, 0.625, 0.09375, 0.625, 0.09375, 0.5625, 0.125, 0.0625, 0.125, 0.125, 0.09375, 0.125, 0.09375, 0.0625, 0.125, 0.5, 0.125, 0.5625, 0.09375, 0.5625, 0.09375, 0.5, 0.125, 0.9375, 0.1094, 1.0, 0.09375, 0.9375, 0.1094, 0.0, 0.125, 0.0625, 0.09375, 0.0625, 0.09375, 0.1875, 0.09375, 0.25, 0.0625, 0.25, 0.0625, 0.1875, 0.09375, 0.625, 0.09375, 0.6875, 0.0625, 0.6875, 0.0625, 0.625, 0.09375, 0.125, 0.09375, 0.1875, 0.0625, 0.1875, 0.0625, 0.125, 0.09375, 0.5625, 0.09375, 0.625, 0.0625, 0.625, 0.0625, 0.5625, 0.09375, 0.0625, 0.09375, 0.125, 0.0625, 0.125, 0.0625, 0.0625, 0.09375, 0.5, 0.09375, 0.5625, 0.0625, 0.5625, 0.0625, 0.5, 0.09375, 0.9375, 0.07813, 1.0, 0.0625, 0.9375, 0.07813, 0.0, 0.09375, 0.0625, 0.0625, 0.0625, 0.09375, 0.4375, 0.09375, 0.5, 0.0625, 0.5, 0.0625, 0.4375, 0.09375, 0.875, 0.09375, 0.9375, 0.0625, 0.9375, 0.0625, 0.875, 0.09375, 0.375, 0.09375, 0.4375, 0.0625, 0.4375, 0.0625, 0.375, 0.09375, 0.8125, 0.09375, 0.875, 0.0625, 0.875, 0.0625, 0.8125, 0.09375, 0.3125, 0.09375, 0.375, 0.0625, 0.375, 0.0625, 0.3125, 0.09375, 0.75, 0.09375, 0.8125, 0.0625, 0.8125, 0.0625, 0.75, 0.09375, 0.25, 0.09375, 0.3125, 0.0625, 0.3125, 0.0625, 0.25, 0.09375, 0.6875, 0.09375, 0.75, 0.0625, 0.75, 0.0625, 0.6875, 0.0625, 0.375, 0.0625, 0.4375, 0.03125, 0.4375, 0.03125, 0.375, 0.0625, 0.8125, 0.0625, 0.875, 0.03125, 0.875, 0.03125, 0.8125, 0.0625, 0.3125, 0.0625, 0.375, 0.03125, 0.375, 0.03125, 0.3125, 0.0625, 0.75, 0.0625, 0.8125, 0.03125, 0.8125, 0.03125, 0.75, 0.0625, 0.25, 0.0625, 0.3125, 0.03125, 0.3125, 0.03125, 0.25, 0.0625, 0.6875, 0.0625, 0.75, 0.03125, 0.75, 0.03125, 0.6875, 0.0625, 0.1875, 0.0625, 0.25, 0.03125, 0.25, 0.03125, 0.1875, 0.0625, 0.625, 0.0625, 0.6875, 0.03125, 0.6875, 0.03125, 0.625, 0.0625, 0.125, 0.0625, 0.1875, 0.03125, 0.1875, 0.03125, 0.125, 0.0625, 0.5625, 0.0625, 0.625, 0.03125, 0.625, 0.03125, 0.5625, 0.0625, 0.0625, 0.0625, 0.125, 0.03125, 0.125, 0.03125, 0.0625, 0.0625, 0.5, 0.0625, 0.5625, 0.03125, 0.5625, 0.03125, 0.5, 0.0625, 0.9375, 0.04688, 1.0, 0.03125, 0.9375, 0.04688, 0.0, 0.0625, 0.0625, 0.03125, 0.0625, 0.0625, 0.4375, 0.0625, 0.5, 0.03125, 0.5, 0.03125, 0.4375, 0.0625, 0.875, 0.0625, 0.9375, 0.03125, 0.9375, 0.03125, 0.875, 2.98e-08, 0.125, 0.03125, 0.125, 0.03125, 0.125, 2.98e-08, 0.125, 0.9853, 0.6271, 0.9847, 0.5866, 0.9847, 0.5866, 0.9853, 0.6271, 0.03125, 0.0625, 0.03125, 0.125, 2.98e-08, 0.125, 8.941e-08, 0.0625, 0.03125, 0.5, 0.03125, 0.5625, 0.0, 0.5625, 0.0, 0.5, 0.03125, 0.9375, 0.01563, 1.0, 8.941e-08, 0.9375, 0.01563, 0.0, 0.03125, 0.0625, 8.941e-08, 0.0625, 0.03125, 0.4375, 0.03125, 0.5, 0.0, 0.5, 0.0, 0.4375, 0.03125, 0.875, 0.03125, 0.9375, 8.941e-08, 0.9375, 2.98e-08, 0.875, 0.03125, 0.375, 0.03125, 0.4375, 0.0, 0.4375, 0.0, 0.375, 0.03125, 0.8125, 0.03125, 0.875, 2.98e-08, 0.875, 0.0, 0.8125, 0.03125, 0.3125, 0.03125, 0.375, 0.0, 0.375, 2.98e-08, 0.3125, 0.03125, 0.75, 0.03125, 0.8125, 0.0, 0.8125, 2.98e-08, 0.75, 0.03125, 0.25, 0.03125, 0.3125, 2.98e-08, 0.3125, 2.98e-08, 0.25, 0.03125, 0.6875, 0.03125, 0.75, 2.98e-08, 0.75, 2.98e-08, 0.6875, 0.03125, 0.1875, 0.03125, 0.25, 2.98e-08, 0.25, 0.0, 0.1875, 0.9847, 0.5866, 1.0, 0.5868, 1.0, 0.5868, 0.9847, 0.5866, 1.0, 0.8125, 1.0, 0.875, 0.9688, 0.875, 0.9688, 0.8125, 1.0, 0.3125, 1.0, 0.375, 0.9687, 0.375, 0.9688, 0.3125, 1.0, 0.75, 1.0, 0.8125, 0.9688, 0.8125, 0.9688, 0.75, 1.0, 0.25, 1.0, 0.3125, 0.9688, 0.3125, 0.9688, 0.25, 1.0, 0.6875, 1.0, 0.75, 0.9688, 0.75, 0.9688, 0.6875, 1.0, 0.1875, 1.0, 0.25, 0.9688, 0.25, 0.9688, 0.1875, 0.01472, 0.6271, 0.01322, 0.6722, 0.01322, 0.6722, 0.01472, 0.6271, 0.03125, 0.125, 0.03125, 0.1875, 0.03125, 0.1875, 0.03125, 0.125, -1.428e-05, 0.5868, 0.01531, 0.5866, 0.01531, 0.5866, -1.428e-05, 0.5868, 1.0, 0.0625, 1.0, 0.125, 0.9688, 0.125, 0.9688, 0.0625, 1.0, 0.5, 1.0, 0.5625, 0.9688, 0.5625, 0.9687, 0.5, 1.0, 0.9375, 0.9844, 1.0, 0.9688, 0.9375, 0.9844, 0.0, 1.0, 0.0625, 0.9688, 0.0625, 1.0, 0.4375, 1.0, 0.5, 0.9687, 0.5, 0.9688, 0.4375, 1.0, 0.875, 1.0, 0.9375, 0.9688, 0.9375, 0.9688, 0.875, 1.0, 0.375, 1.0, 0.4375, 0.9688, 0.4375, 0.9687, 0.375, 0.9688, 0.5625, 0.9688, 0.625, 0.9375, 0.625, 0.9375, 0.5625, 0.9688, 0.0625, 0.9688, 0.125, 0.9375, 0.125, 0.9375, 0.0625, 0.9687, 0.5, 0.9688, 0.5625, 0.9375, 0.5625, 0.9375, 0.5, 0.9688, 0.9375, 0.9531, 1.0, 0.9375, 0.9375, 0.9531, 0.0, 0.9688, 0.0625, 0.9375, 0.0625, 0.9688, 0.4375, 0.9687, 0.5, 0.9375, 0.5, 0.9375, 0.4375, 0.9688, 0.875, 0.9688, 0.9375, 0.9375, 0.9375, 0.9375, 0.875, 0.9687, 0.375, 0.9688, 0.4375, 0.9375, 0.4375, 0.9375, 0.375, 0.9688, 0.8125, 0.9688, 0.875, 0.9375, 0.875, 0.9375, 0.8125, 0.9688, 0.3125, 0.9687, 0.375, 0.9375, 0.375, 0.9375, 0.3125, 0.9688, 0.75, 0.9688, 0.8125, 0.9375, 0.8125, 0.9375, 0.75, 0.9688, 0.25, 0.9688, 0.3125, 0.9375, 0.3125, 0.9375, 0.25, 0.9688, 0.6875, 0.9688, 0.75, 0.9375, 0.75, 0.9375, 0.6875, 0.9688, 0.1875, 0.9688, 0.25, 0.9375, 0.25, 0.9375, 0.1875, 0.9688, 0.625, 0.9688, 0.6875, 0.9375, 0.6875, 0.9375, 0.625, 0.9688, 0.125, 0.9688, 0.1875, 0.9375, 0.1875, 0.9375, 0.125, 0.9375, 0.3125, 0.9375, 0.375, 0.9062, 0.375, 0.9062, 0.3125, 0.9375, 0.75, 0.9375, 0.8125, 0.9062, 0.8125, 0.9062, 0.75, 0.9375, 0.25, 0.9375, 0.3125, 0.9062, 0.3125, 0.9062, 0.25, 0.9375, 0.6875, 0.9375, 0.75, 0.9062, 0.75, 0.9062, 0.6875, 0.9375, 0.1875, 0.9375, 0.25, 0.9062, 0.25, 0.9062, 0.1875, 0.9375, 0.625, 0.9375, 0.6875, 0.9062, 0.6875, 0.9062, 0.625, 0.9375, 0.125, 0.9375, 0.1875, 0.9062, 0.1875, 0.9062, 0.125, 0.9375, 0.5625, 0.9375, 0.625, 0.9062, 0.625, 0.9062, 0.5625, 0.9375, 0.0625, 0.9375, 0.125, 0.9062, 0.125, 0.9062, 0.0625, 0.9375, 0.5, 0.9375, 0.5625, 0.9062, 0.5625, 0.9062, 0.5, 0.9375, 0.9375, 0.9219, 1.0, 0.9062, 0.9375, 0.9219, 0.0, 0.9375, 0.0625, 0.9062, 0.0625, 0.9375, 0.4375, 0.9375, 0.5, 0.9062, 0.5, 0.9062, 0.4375, 0.9375, 0.875, 0.9375, 0.9375, 0.9062, 0.9375, 0.9062, 0.875, 0.9375, 0.375, 0.9375, 0.4375, 0.9062, 0.4375, 0.9062, 0.375, 0.9375, 0.8125, 0.9375, 0.875, 0.9062, 0.875, 0.9062, 0.8125, 0.9062, 0.0625, 0.9062, 0.125, 0.875, 0.125, 0.875, 0.0625, 0.9062, 0.5, 0.9062, 0.5625, 0.875, 0.5625, 0.875, 0.5, 0.9062, 0.9375, 0.8906, 1.0, 0.875, 0.9375, 0.8906, 0.0, 0.9062, 0.0625, 0.875, 0.0625, 0.9062, 0.4375, 0.9062, 0.5, 0.875, 0.5, 0.875, 0.4375, 0.9062, 0.875, 0.9062, 0.9375, 0.875, 0.9375, 0.875, 0.875, 0.9062, 0.375, 0.9062, 0.4375, 0.875, 0.4375, 0.875, 0.375, 0.9062, 0.8125, 0.9062, 0.875, 0.875, 0.875, 0.875, 0.8125, 0.9062, 0.3125, 0.9062, 0.375, 0.875, 0.375, 0.875, 0.3125, 0.9062, 0.75, 0.9062, 0.8125, 0.875, 0.8125, 0.875, 0.75, 0.9062, 0.25, 0.9062, 0.3125, 0.875, 0.3125, 0.875, 0.25, 0.9062, 0.6875, 0.9062, 0.75, 0.875, 0.75, 0.875, 0.6875, 0.9062, 0.1875, 0.9062, 0.25, 0.875, 0.25, 0.875, 0.1875, 0.9062, 0.625, 0.9062, 0.6875, 0.875, 0.6875, 0.875, 0.625, 0.9062, 0.125, 0.9062, 0.1875, 0.875, 0.1875, 0.875, 0.125, 0.9062, 0.5625, 0.9062, 0.625, 0.875, 0.625, 0.875, 0.5625, 0.875, 0.75, 0.875, 0.8125, 0.8438, 0.8125, 0.8438, 0.75, 0.875, 0.25, 0.875, 0.3125, 0.8438, 0.3125, 0.8438, 0.25, 0.875, 0.6875, 0.875, 0.75, 0.8438, 0.75, 0.8438, 0.6875, 0.875, 0.1875, 0.875, 0.25, 0.8438, 0.25, 0.8438, 0.1875, 0.875, 0.625, 0.875, 0.6875, 0.8438, 0.6875, 0.8438, 0.625, 0.875, 0.125, 0.875, 0.1875, 0.8438, 0.1875, 0.8438, 0.125, 0.875, 0.5625, 0.875, 0.625, 0.8438, 0.625, 0.8438, 0.5625, 0.875, 0.0625, 0.875, 0.125, 0.8438, 0.125, 0.8438, 0.0625, 0.875, 0.5, 0.875, 0.5625, 0.8438, 0.5625, 0.8437, 0.5, 0.875, 0.9375, 0.8594, 1.0, 0.8438, 0.9375, 0.8594, 0.0, 0.875, 0.0625, 0.8438, 0.0625, 0.875, 0.4375, 0.875, 0.5, 0.8437, 0.5, 0.8438, 0.4375, 0.875, 0.875, 0.875, 0.9375, 0.8438, 0.9375, 0.8438, 0.875, 0.875, 0.375, 0.875, 0.4375, 0.8438, 0.4375, 0.8438, 0.375, 0.875, 0.8125, 0.875, 0.875, 0.8438, 0.875, 0.8438, 0.8125, 0.875, 0.3125, 0.875, 0.375, 0.8438, 0.375, 0.8438, 0.3125, 0.8437, 0.5, 0.8438, 0.5625, 0.8125, 0.5625, 0.8125, 0.5, 0.8438, 0.9375, 0.8281, 1.0, 0.8125, 0.9375, 0.8281, 0.0, 0.8438, 0.0625, 0.8125, 0.0625, 0.8438, 0.4375, 0.8437, 0.5, 0.8125, 0.5, 0.8125, 0.4375, 0.8438, 0.875, 0.8438, 0.9375, 0.8125, 0.9375, 0.8125, 0.875, 0.8438, 0.375, 0.8438, 0.4375, 0.8125, 0.4375, 0.8125, 0.375, 0.8438, 0.8125, 0.8438, 0.875, 0.8125, 0.875, 0.8125, 0.8125, 0.8438, 0.3125, 0.8438, 0.375, 0.8125, 0.375, 0.8125, 0.3125, 0.8438, 0.75, 0.8438, 0.8125, 0.8125, 0.8125, 0.8125, 0.75, 0.8438, 0.25, 0.8438, 0.3125, 0.8125, 0.3125, 0.8125, 0.25, 0.8438, 0.6875, 0.8438, 0.75, 0.8125, 0.75, 0.8125, 0.6875, 0.8438, 0.1875, 0.8438, 0.25, 0.8125, 0.25, 0.8125, 0.1875, 0.8438, 0.625, 0.8438, 0.6875, 0.8125, 0.6875, 0.8125, 0.625, 0.8438, 0.125, 0.8438, 0.1875, 0.8125, 0.1875, 0.8125, 0.125, 0.8438, 0.5625, 0.8438, 0.625, 0.8125, 0.625, 0.8125, 0.5625, 0.8438, 0.0625, 0.8438, 0.125, 0.8125, 0.125, 0.8125, 0.0625, 0.8125, 0.25, 0.8125, 0.3125, 0.7812, 0.3125, 0.7812, 0.25, 0.8125, 0.6875, 0.8125, 0.75, 0.7812, 0.75, 0.7812, 0.6875, 0.8125, 0.1875, 0.8125, 0.25, 0.7812, 0.25, 0.7812, 0.1875, 0.8125, 0.625, 0.8125, 0.6875, 0.7812, 0.6875, 0.7812, 0.625, 0.8125, 0.125, 0.8125, 0.1875, 0.7812, 0.1875, 0.7812, 0.125, 0.8125, 0.5625, 0.8125, 0.625, 0.7812, 0.625, 0.7812, 0.5625, 0.8125, 0.0625, 0.8125, 0.125, 0.7812, 0.125, 0.7812, 0.0625, 0.8125, 0.5, 0.8125, 0.5625, 0.7812, 0.5625, 0.7812, 0.5, 0.8125, 0.9375, 0.7969, 1.0, 0.7812, 0.9375, 0.7969, 0.0, 0.8125, 0.0625, 0.7812, 0.0625, 0.8125, 0.4375, 0.8125, 0.5, 0.7812, 0.5, 0.7812, 0.4375, 0.8125, 0.875, 0.8125, 0.9375, 0.7812, 0.9375, 0.7812, 0.875, 0.8125, 0.375, 0.8125, 0.4375, 0.7812, 0.4375, 0.7812, 0.375, 0.8125, 0.8125, 0.8125, 0.875, 0.7812, 0.875, 0.7812, 0.8125, 0.8125, 0.3125, 0.8125, 0.375, 0.7812, 0.375, 0.7812, 0.3125, 0.8125, 0.75, 0.8125, 0.8125, 0.7812, 0.8125, 0.7812, 0.75, 0.7656, 0.0, 0.7812, 0.0625, 0.75, 0.0625, 0.7812, 0.4375, 0.7812, 0.5, 0.75, 0.5, 0.75, 0.4375, 0.7812, 0.875, 0.7812, 0.9375, 0.75, 0.9375, 0.75, 0.875, 0.7812, 0.375, 0.7812, 0.4375, 0.75, 0.4375, 0.75, 0.375, 0.7812, 0.8125, 0.7812, 0.875, 0.75, 0.875, 0.75, 0.8125, 0.7812, 0.3125, 0.7812, 0.375, 0.75, 0.375, 0.75, 0.3125, 0.7812, 0.75, 0.7812, 0.8125, 0.75, 0.8125, 0.75, 0.75, 0.7812, 0.25, 0.7812, 0.3125, 0.75, 0.3125, 0.75, 0.25, 0.7812, 0.6875, 0.7812, 0.75, 0.75, 0.75, 0.75, 0.6875, 0.7812, 0.1875, 0.7812, 0.25, 0.75, 0.25, 0.75, 0.1875, 0.7812, 0.625, 0.7812, 0.6875, 0.75, 0.6875, 0.75, 0.625, 0.7812, 0.125, 0.7812, 0.1875, 0.75, 0.1875, 0.75, 0.125, 0.7812, 0.5625, 0.7812, 0.625, 0.75, 0.625, 0.75, 0.5625, 0.7812, 0.0625, 0.7812, 0.125, 0.75, 0.125, 0.75, 0.0625, 0.7812, 0.5, 0.7812, 0.5625, 0.75, 0.5625, 0.75, 0.5, 0.7812, 0.9375, 0.7656, 1.0, 0.75, 0.9375, 0.01322, 0.6722, 0.01472, 0.6271, 0.03125, 0.625, 0.03125, 0.6875, 0.01472, 0.6271, 0.01531, 0.5866, 0.03125, 0.5625, 0.03125, 0.625, 0.01531, 0.5866, -1.428e-05, 0.5868, 0.0, 0.5625, 0.03125, 0.5625, 1.666e-05, 0.6724, 0.01322, 0.6722, 0.03125, 0.6875, 2.98e-08, 0.6875, 0.9853, 0.6271, 0.9868, 0.6722, 0.9688, 0.6875, 0.9688, 0.625, 0.9847, 0.5866, 0.9853, 0.6271, 0.9688, 0.625, 0.9688, 0.5625, 0.9868, 0.6722, 1.0, 0.6724, 1.0, 0.6875, 0.9688, 0.6875, 1.0, 0.5868, 0.9847, 0.5866, 0.9688, 0.5625, 1.0, 0.5625, 0.9847, 0.5866, 1.0, 0.5868, 1.0, 0.5868, 0.9847, 0.5866, 0.01472, 0.6271, 0.01322, 0.6722, 0.01322, 0.6722, 0.01472, 0.6271, -1.428e-05, 0.5868, 0.01531, 0.5866, 0.01531, 0.5866, -1.428e-05, 0.5868, 0.9868, 0.6722, 0.9853, 0.6271, 0.9853, 0.6271, 0.9868, 0.6722, 0.01322, 0.6722, 1.666e-05, 0.6724, 1.666e-05, 0.6724, 0.01322, 0.6722, 0.01531, 0.5866, 0.01472, 0.6271, 0.01472, 0.6271, 0.01531, 0.5866, 1.0, 0.6724, 0.9868, 0.6722, 0.9868, 0.6722, 1.0, 0.6724, 0.9868, 0.6722, 0.9853, 0.6271, 0.9853, 0.6271, 0.9868, 0.6722, 0.01472, 0.6271, 0.01322, 0.6722, 0.01322, 0.6722, 0.01472, 0.6271, -1.428e-05, 0.5868, 0.01531, 0.5866, 0.01531, 0.5866, -1.428e-05, 0.5868, 0.9868, 0.6722, 0.9853, 0.6271, 0.9853, 0.6271, 0.9868, 0.6722, 1.0, 0.6724, 0.9868, 0.6722, 0.9868, 0.6722, 1.0, 0.6724, 0.9853, 0.6271, 0.9847, 0.5866, 0.9847, 0.5866, 0.9853, 0.6271, 0.01322, 0.6722, 1.666e-05, 0.6724, 1.666e-05, 0.6724, 0.01322, 0.6722, 0.01531, 0.5866, 0.01472, 0.6271, 0.01472, 0.6271, 0.01531, 0.5866, 1.0, 0.6724, 0.9868, 0.6722, 0.9868, 0.6722, 1.0, 0.6724, 1.0, 0.6724, 0.9868, 0.6722, 0.9868, 0.6722, 1.0, 0.6724, 0.01531, 0.5866, 0.01472, 0.6271, 0.01472, 0.6271, 0.01531, 0.5866, 0.01322, 0.6722, 1.666e-05, 0.6724, 1.666e-05, 0.6724, 0.01322, 0.6722, 0.9853, 0.6271, 0.9847, 0.5866, 0.9847, 0.5866, 0.9853, 0.6271, 0.9847, 0.5866, 1.0, 0.5868, 1.0, 0.5868, 0.9847, 0.5866, 0.9853, 0.6271, 0.9847, 0.5866, 0.9847, 0.5866, 0.9853, 0.6271, 0.01322, 0.6722, 1.666e-05, 0.6724, 1.666e-05, 0.6724, 0.01322, 0.6722, 0.01531, 0.5866, 0.01472, 0.6271, 0.01472, 0.6271, 0.01531, 0.5866, 0.01322, 0.6722, 1.666e-05, 0.6724, 1.666e-05, 0.6724, 0.01322, 0.6722, 0.9853, 0.6271, 0.9847, 0.5866, 0.9847, 0.5866, 0.9853, 0.6271, 0.9847, 0.5866, 1.0, 0.5868, 1.0, 0.5868, 0.9847, 0.5866, 0.01472, 0.6271, 0.01322, 0.6722, 0.01322, 0.6722, 0.01472, 0.6271, 0.9868, 0.6722, 0.9853, 0.6271, 0.9853, 0.6271, 0.9868, 0.6722, -1.428e-05, 0.5868, 0.01531, 0.5866, 0.01531, 0.5866, -1.428e-05, 0.5868, 0.01472, 0.6271, 0.01322, 0.6722, 0.01322, 0.6722, 0.01472, 0.6271, 0.9847, 0.5866, 1.0, 0.5868, 1.0, 0.5868, 0.9847, 0.5866, 0.01472, 0.6271, 0.01322, 0.6722, 0.01322, 0.6722, 0.01472, 0.6271, -1.428e-05, 0.5868, 0.01531, 0.5866, 0.01531, 0.5866, -1.428e-05, 0.5868, 0.9868, 0.6722, 0.9853, 0.6271, 0.9853, 0.6271, 0.9868, 0.6722, 1.0, 0.6724, 0.9868, 0.6722, 0.9868, 0.6722, 1.0, 0.6724, 0.01531, 0.5866, 0.01472, 0.6271, 0.01472, 0.6271, 0.01531, 0.5866, 1.0, 0.6724, 0.9868, 0.6722, 0.9868, 0.6722, 1.0, 0.6724, 0.9868, 0.6722, 0.9853, 0.6271, 0.9853, 0.6271, 0.9868, 0.6722, -1.428e-05, 0.5868, 0.01531, 0.5866, 0.01531, 0.5866, -1.428e-05, 0.5868, -1.428e-05, 0.5868, 0.01531, 0.5866, 0.01531, 0.5866, 0.007645, 0.5867, -1.428e-05, 0.5868, 0.9868, 0.6722, 0.9853, 0.6271, 0.9853, 0.6271, 0.986, 0.6497, 0.9868, 0.6722, 0.006462, 0.6723, 0.008713, 0.6723, 0.008713, 0.6723, 0.006462, 0.6723, 0.01531, 0.5866, 0.01472, 0.6271, 0.01472, 0.6271, 0.01501, 0.6069, 0.01531, 0.5866, 0.9847, 0.5866, 1.0, 0.5868, 1.0, 0.5868, 0.9847, 0.5866, 0.9853, 0.6271, 0.9847, 0.5866, 0.9847, 0.5866, 0.9853, 0.6271, 0.01322, 0.6722, 1.666e-05, 0.6724, 1.666e-05, 0.6724, 0.01322, 0.6722, 0.01531, 0.5866, 0.01472, 0.6271, 0.01472, 0.6271, 0.01531, 0.5866, 0.9926, 0.6261, 0.9925, 0.6064, 0.9925, 0.6064, 0.9926, 0.6261, 0.004559, 0.6706, 1.661e-05, 0.6707, 1.661e-05, 0.6707, 0.004559, 0.6706, 0.993, 0.6492, 0.9934, 0.6723, 0.9868, 0.6722, 0.986, 0.6497, 0.9925, 0.6064, 0.9926, 0.6261, 0.9853, 0.6271, 0.985, 0.6069, 0.01472, 0.6271, 0.01322, 0.6722, 0.01322, 0.6722, 0.01397, 0.6497, 0.01472, 0.6271, 0.9847, 0.5866, 1.0, 0.5868, 1.0, 0.5868, 0.9924, 0.5867, 0.9847, 0.5866, 0.9853, 0.6271, 0.9847, 0.5866, 0.9847, 0.5866, 0.985, 0.6069, 0.9853, 0.6271, 0.008713, 0.6723, 0.008713, 0.6723, 0.008713, 0.6723, 0.008713, 0.6723, 0.9688, 0.1875, 0.9688, 0.125, 0.9688, 0.125, 0.9688, 0.1875, 0.9688, 0.125, 1.0, 0.125, 1.0, 0.125, 0.9688, 0.125, 0.9688, 0.125, 1.0, 0.125, 1.0, 0.125, 0.9688, 0.125, 0.9688, 0.1875, 0.9688, 0.125, 0.9688, 0.125, 0.9688, 0.1875, 1.0, 0.1875, 0.9688, 0.1875, 0.9688, 0.1875, 1.0, 0.1875, 0.03125, 0.1875, 0.0, 0.1875, 0.0, 0.1875, 0.03125, 0.1875, 0.03125, 0.1875, 0.0, 0.1875, 0.0, 0.1875, 0.03125, 0.1875, 1.0, 0.1875, 0.9688, 0.1875, 0.9688, 0.1875, 1.0, 0.1875, 2.98e-08, 0.125, 0.03125, 0.125, 0.03125, 0.125, 2.98e-08, 0.125, 0.03125, 0.125, 0.03125, 0.1875, 0.03125, 0.1875, 0.03125, 0.125, 1.0, 0.1875, 0.9688, 0.1875, 0.9688, 0.1875, 1.0, 0.1875, 0.03125, 0.1875, 0.0, 0.1875, 0.0, 0.1875, 0.03125, 0.1875, 2.98e-08, 0.125, 0.03125, 0.125, 0.03125, 0.125, 2.98e-08, 0.125, 0.9688, 0.1875, 0.9688, 0.125, 0.9688, 0.125, 0.9688, 0.1875, 0.9688, 0.125, 1.0, 0.125, 1.0, 0.125, 0.9688, 0.125, 0.9688, 0.1875, 0.9688, 0.125, 0.9688, 0.125, 0.9688, 0.1875, 2.98e-08, 0.125, 0.03125, 0.125, 0.03125, 0.125, 2.98e-08, 0.125, 0.03125, 0.125, 0.03125, 0.1875, 0.03125, 0.1875, 0.03125, 0.125, 0.9688, 0.125, 1.0, 0.125, 1.0, 0.125, 0.9688, 0.125, 0.03125, 0.1875, 0.0, 0.1875, 0.0, 0.1875, 0.03125, 0.1875, 0.03125, 0.125, 0.03125, 0.1875, 0.03125, 0.1875, 0.03125, 0.125, 1.0, 0.1875, 0.9688, 0.1875, 0.9688, 0.1875, 1.0, 0.1875, 0.03125, 0.1875, 0.0, 0.1875, 0.0, 0.1875, 0.03125, 0.1875, 0.9688, 0.125, 1.0, 0.125, 1.0, 0.125, 0.9688, 0.125, 0.03125, 0.125, 0.03125, 0.1875, 0.03125, 0.1875, 0.03125, 0.125, 2.98e-08, 0.125, 0.03125, 0.125, 0.03125, 0.125, 2.98e-08, 0.125, 0.9688, 0.1875, 0.9688, 0.125, 0.9688, 0.125, 0.9688, 0.1875, 2.98e-08, 0.125, 0.03125, 0.125, 0.03125, 0.125, 2.98e-08, 0.125, 0.03125, 0.125, 0.03125, 0.1875, 0.03125, 0.1875, 0.03125, 0.125, 1.0, 0.1875, 0.9688, 0.1875, 0.9688, 0.1875, 1.0, 0.1875, 0.03125, 0.125, 0.03125, 0.1875, 0.0, 0.1875, 2.98e-08, 0.125, 1.0, 0.125, 1.0, 0.1875, 0.9688, 0.1875, 0.9688, 0.125, 1.0, 0.1875, 0.9688, 0.1875, 0.9688, 0.1875, 1.0, 0.1875, 0.03125, 0.1875, 0.0, 0.1875, 0.0, 0.1875, 0.03125, 0.1875, 0.9688, 0.125, 1.0, 0.125, 1.0, 0.125, 0.9688, 0.125, 0.9688, 0.1875, 0.9688, 0.125, 0.9688, 0.125, 0.9688, 0.1875, 0.03125, 0.125, 0.03125, 0.1875, 0.03125, 0.1875, 0.03125, 0.125, 0.03125, 0.1875, 0.03125, 0.1875, 0.03125, 0.1875, 0.03125, 0.1875, 0.03125, 0.125, 0.03125, 0.125, 0.03125, 0.125, 0.03125, 0.125, 0.03125, 0.1875, 0.03125, 0.125, 0.03125, 0.125, 0.03125, 0.1875, 0.03125, 0.125, 0.03125, 0.1875, 0.03125, 0.1875, 0.03125, 0.125, 0.03125, 0.1875, 0.03125, 0.1875, 0.03125, 0.1875, 0.03125, 0.1875, 0.03125, 0.125, 0.03125, 0.125, 0.03125, 0.125, 0.03125, 0.125, 0.03125, 0.1875, 0.03125, 0.125, 0.03125, 0.125, 0.03125, 0.1875, 0.9924, 0.5867, 0.9925, 0.6064, 0.985, 0.6069, 0.9847, 0.5866, 1.0, 0.6025, 0.9947, 0.6029, 0.9947, 0.6029, 1.0, 0.6025, 0.007361, 0.6261, 0.0, 0.625, 0.0, 0.625, 0.007361, 0.6261, 0.9926, 0.6261, 0.993, 0.6492, 0.986, 0.6497, 0.9853, 0.6271, 1.0, 0.6464, 0.9956, 0.6467, 0.9956, 0.6467, 1.0, 0.6464, 0.9954, 0.6706, 0.9951, 0.6508, 0.9951, 0.6508, 0.9954, 0.6706, 0.004421, 0.6467, 1.052e-05, 0.6464, 1.052e-05, 0.6464, 0.004421, 0.6467, 0.01472, 0.6271, 0.01397, 0.6497, 0.00699, 0.6492, 0.007361, 0.6261, 0.01397, 0.6497, 0.01322, 0.6722, 0.006619, 0.6723, 0.00699, 0.6492, 0.005318, 0.6029, -3.818e-06, 0.6025, -3.818e-06, 0.6025, 0.005318, 0.6029, 0.01531, 0.5866, 0.01501, 0.6069, 0.007503, 0.6064, 0.007645, 0.5867, 0.01501, 0.6069, 0.01472, 0.6271, 0.007361, 0.6261, 0.007503, 0.6064, 0.9954, 0.6706, 1.0, 0.6707, 1.0, 0.6724, 0.9934, 0.6723, 1.661e-05, 0.6707, 0.004559, 0.6706, 0.006619, 0.6723, 1.666e-05, 0.6724, 1.0, 0.6505, 0.9951, 0.6508, 0.993, 0.6492, 1.0, 0.6487, 0.9951, 0.6508, 0.9954, 0.6706, 0.9934, 0.6723, 0.993, 0.6492, 0.004938, 0.6508, 8.106e-06, 0.6505, 8.33e-06, 0.6487, 0.00699, 0.6492, 0.004559, 0.6706, 0.004938, 0.6508, 0.00699, 0.6492, 0.006619, 0.6723, 8.106e-06, 0.6505, 0.004938, 0.6508, 0.004938, 0.6508, 8.106e-06, 0.6505, 0.004559, 0.6706, 1.661e-05, 0.6707, 1.661e-05, 0.6707, 0.004559, 0.6706, 8.106e-06, 0.6505, 0.004938, 0.6508, 0.004938, 0.6508, 8.106e-06, 0.6505, 0.9951, 0.6508, 1.0, 0.6505, 1.0, 0.6505, 0.9951, 0.6508, 1.0, 0.6707, 0.9954, 0.6706, 0.9954, 0.6706, 1.0, 0.6707, 0.004938, 0.6508, 0.004559, 0.6706, 0.004559, 0.6706, 0.004938, 0.6508, 0.004938, 0.6508, 0.004559, 0.6706, 0.004559, 0.6706, 0.004938, 0.6508, 1.0, 0.6707, 0.9954, 0.6706, 0.9954, 0.6706, 1.0, 0.6707, 0.9951, 0.6508, 1.0, 0.6505, 1.0, 0.6505, 0.9951, 0.6508, 1.0, 0.6707, 0.9954, 0.6706, 0.9954, 0.6706, 1.0, 0.6707, 0.004938, 0.6508, 0.004559, 0.6706, 0.004559, 0.6706, 0.004938, 0.6508, 0.9954, 0.6706, 0.9951, 0.6508, 0.9951, 0.6508, 0.9954, 0.6706, 0.004938, 0.6508, 0.004559, 0.6706, 1.661e-05, 0.6707, 8.106e-06, 0.6505, 1.0, 0.6505, 1.0, 0.6707, 0.9954, 0.6706, 0.9951, 0.6508, 0.9954, 0.6706, 0.9951, 0.6508, 0.9951, 0.6508, 0.9954, 0.6706, 0.004559, 0.6706, 1.661e-05, 0.6707, 1.661e-05, 0.6707, 0.004559, 0.6706, 8.106e-06, 0.6505, 0.004938, 0.6508, 0.004938, 0.6508, 8.106e-06, 0.6505, 0.9951, 0.6508, 1.0, 0.6505, 1.0, 0.6505, 0.9951, 0.6508, 0.004786, 0.628, -3.214e-06, 0.6274, 0.0, 0.625, 0.007361, 0.6261, 1.0, 0.6274, 0.9952, 0.628, 0.9926, 0.6261, 1.0, 0.625, 0.9956, 0.6467, 1.0, 0.6464, 1.0, 0.6487, 0.993, 0.6492, 0.9952, 0.628, 0.9956, 0.6467, 0.993, 0.6492, 0.9926, 0.6261, 1.052e-05, 0.6464, 0.004421, 0.6467, 0.00699, 0.6492, 8.33e-06, 0.6487, 0.004421, 0.6467, 0.004786, 0.628, 0.007361, 0.6261, 0.00699, 0.6492, 1.0, 0.6464, 0.9956, 0.6467, 0.9956, 0.6467, 1.0, 0.6464, 0.004421, 0.6467, 1.052e-05, 0.6464, 1.052e-05, 0.6464, 0.004421, 0.6467, -3.214e-06, 0.6274, 0.004786, 0.628, 0.004786, 0.628, -3.214e-06, 0.6274, 0.004786, 0.628, 0.004421, 0.6467, 0.004421, 0.6467, 0.004786, 0.628, 0.9956, 0.6467, 0.9952, 0.628, 0.9952, 0.628, 0.9956, 0.6467, 0.9952, 0.628, 1.0, 0.6274, 1.0, 0.6274, 0.9952, 0.628, 0.9956, 0.6467, 0.9952, 0.628, 0.9952, 0.628, 0.9956, 0.6467, 0.004786, 0.628, 0.004421, 0.6467, 0.004421, 0.6467, 0.004786, 0.628, -3.214e-06, 0.6274, 0.004786, 0.628, 0.004786, 0.628, -3.214e-06, 0.6274, 0.004786, 0.628, 0.004421, 0.6467, 0.004421, 0.6467, 0.004786, 0.628, 0.9956, 0.6467, 0.9952, 0.628, 0.9952, 0.628, 0.9956, 0.6467, 0.9952, 0.628, 1.0, 0.6274, 1.0, 0.6274, 0.9952, 0.628, 1.0, 0.6274, 1.0, 0.6464, 0.9956, 0.6467, 0.9952, 0.628, 0.004786, 0.628, 0.004421, 0.6467, 1.052e-05, 0.6464, -3.214e-06, 0.6274, 0.9952, 0.628, 1.0, 0.6274, 1.0, 0.6274, 0.9952, 0.628, 0.004421, 0.6467, 1.052e-05, 0.6464, 1.052e-05, 0.6464, 0.004421, 0.6467, 1.0, 0.6464, 0.9956, 0.6467, 0.9956, 0.6467, 1.0, 0.6464, -3.214e-06, 0.6274, 0.004786, 0.628, 0.004786, 0.628, -3.214e-06, 0.6274, 0.9925, 0.6064, 1.0, 0.6059, 1.0, 0.6059, 0.9925, 0.6064, -7.141e-06, 0.6059, 0.007503, 0.6064, 0.007503, 0.6064, -7.141e-06, 0.6059, -7.141e-06, 0.6059, 0.007503, 0.6064, 0.007503, 0.6064, -7.141e-06, 0.6059, 0.9925, 0.6064, 1.0, 0.6059, 1.0, 0.6059, 0.9925, 0.6064, 1.0, 0.625, 0.9926, 0.6261, 0.9926, 0.6261, 1.0, 0.625, 0.007503, 0.6064, 0.007361, 0.6261, 0.007361, 0.6261, 0.007503, 0.6064, 0.9926, 0.6261, 0.9925, 0.6064, 0.9925, 0.6064, 0.9926, 0.6261, 0.007503, 0.6064, 0.007361, 0.6261, 0.007361, 0.6261, 0.007503, 0.6064, 1.0, 0.625, 0.9926, 0.6261, 0.9926, 0.6261, 1.0, 0.625, 0.007503, 0.6064, 0.007361, 0.6261, 0.007361, 0.6261, 0.007503, 0.6064, 0.9926, 0.6261, 0.9925, 0.6064, 0.9925, 0.6064, 0.9926, 0.6261, 0.007361, 0.6261, 0.0, 0.625, 0.0, 0.625, 0.007361, 0.6261, 0.007503, 0.6064, 0.007361, 0.6261, 0.0, 0.625, -7.141e-06, 0.6059, 1.0, 0.6059, 1.0, 0.625, 0.9926, 0.6261, 0.9925, 0.6064, 0.007361, 0.6261, 0.0, 0.625, 0.0, 0.625, 0.007361, 0.6261, -7.141e-06, 0.6059, 0.007503, 0.6064, 0.007503, 0.6064, -7.141e-06, 0.6059, 0.9925, 0.6064, 1.0, 0.6059, 1.0, 0.6059, 0.9925, 0.6064, 1.0, 0.625, 0.9926, 0.6261, 0.9926, 0.6261, 1.0, 0.625, 1.0, 0.5901, 0.9946, 0.59, 0.9924, 0.5867, 1.0, 0.5868, 0.005435, 0.59, -1.519e-05, 0.5901, -1.428e-05, 0.5868, 0.007645, 0.5867, 0.9947, 0.6029, 1.0, 0.6025, 1.0, 0.6059, 0.9925, 0.6064, 0.9946, 0.59, 0.9947, 0.6029, 0.9925, 0.6064, 0.9924, 0.5867, -3.818e-06, 0.6025, 0.005318, 0.6029, 0.007503, 0.6064, -7.141e-06, 0.6059, 0.005318, 0.6029, 0.005435, 0.59, 0.007645, 0.5867, 0.007503, 0.6064, 1.0, 0.6025, 0.9947, 0.6029, 0.9947, 0.6029, 1.0, 0.6025, 0.005318, 0.6029, -3.818e-06, 0.6025, -3.818e-06, 0.6025, 0.005318, 0.6029, 0.9946, 0.59, 1.0, 0.5901, 1.0, 0.5901, 0.9946, 0.59, 0.005435, 0.59, 0.005318, 0.6029, 0.005318, 0.6029, 0.005435, 0.59, 0.9947, 0.6029, 0.9946, 0.59, 0.9946, 0.59, 0.9947, 0.6029, -1.519e-05, 0.5901, 0.005435, 0.59, 0.005435, 0.59, -1.519e-05, 0.5901, 0.9947, 0.6029, 0.9946, 0.59, 0.9946, 0.59, 0.9947, 0.6029, 0.005435, 0.59, 0.005318, 0.6029, 0.005318, 0.6029, 0.005435, 0.59, 0.9946, 0.59, 1.0, 0.5901, 1.0, 0.5901, 0.9946, 0.59, 0.005435, 0.59, 0.005318, 0.6029, 0.005318, 0.6029, 0.005435, 0.59, 0.9947, 0.6029, 0.9946, 0.59, 0.9946, 0.59, 0.9947, 0.6029, -1.519e-05, 0.5901, 0.005435, 0.59, 0.005435, 0.59, -1.519e-05, 0.5901, 1.0, 0.5901, 1.0, 0.6025, 0.9947, 0.6029, 0.9946, 0.59, 0.005435, 0.59, 0.005318, 0.6029, -3.818e-06, 0.6025, -1.519e-05, 0.5901, -1.519e-05, 0.5901, 0.005435, 0.59, 0.005435, 0.59, -1.519e-05, 0.5901, 0.005318, 0.6029, -3.818e-06, 0.6025, -3.818e-06, 0.6025, 0.005318, 0.6029, 1.0, 0.6025, 0.9947, 0.6029, 0.9947, 0.6029, 1.0, 0.6025, 0.9946, 0.59, 1.0, 0.5901, 1.0, 0.5901, 0.9946, 0.59, 0.9913, 0.6723, 0.9913, 0.6723, 0.9868, 0.6722, 0.9868, 0.6722, 1.767e-05, 0.6724, 0.008713, 0.6723, 0.01322, 0.6722, 1.666e-05, 0.6724, 0.9913, 0.6723, 1.0, 0.6724, 1.0, 0.6724, 0.9868, 0.6722, 0.008713, 0.6723, 0.006462, 0.6723, 0.006619, 0.6723, 0.01322, 0.6722, 1.0, 0.6724, 0.9935, 0.6723, 0.9934, 0.6723, 1.0, 0.6724, 0.008713, 0.6723, 0.008713, 0.6723, 0.01322, 0.6722, 0.01322, 0.6722, 0.006462, 0.6723, 1.565e-05, 0.6724, 1.666e-05, 0.6724, 0.006619, 0.6723, 0.9935, 0.6723, 0.9913, 0.6723, 0.9868, 0.6722, 0.9934, 0.6723, 0.9935, 0.6723, 1.0, 0.6724, 1.0, 0.6724, 0.9935, 0.6723, 1.565e-05, 0.6724, 0.006462, 0.6723, 0.006462, 0.6723, 1.565e-05, 0.6724, 0.008713, 0.6723, 1.767e-05, 0.6724, 1.767e-05, 0.6724, 0.008713, 0.6723, 1.565e-05, 0.6724, 0.006462, 0.6723, 0.006462, 0.6723, 1.565e-05, 0.6724, 0.9935, 0.6723, 1.0, 0.6724, 1.0, 0.6724, 0.9935, 0.6723, 1.0, 0.6724, 0.9913, 0.6723, 0.9913, 0.6723, 1.0, 0.6724, 0.9913, 0.6723, 0.9913, 0.6723, 0.9913, 0.6723, 0.9913, 0.6723, 0.9913, 0.6723, 0.9935, 0.6723, 0.9935, 0.6723, 0.9913, 0.6723, 1.0, 0.6724, 0.9913, 0.6723, 0.9913, 0.6723, 0.9935, 0.6723, 1.0, 0.6724, 0.008713, 0.6723, 1.767e-05, 0.6724, 1.565e-05, 0.6724, 0.006462, 0.6723, 0.008713, 0.6723, 1.0, 0.6724, 0.9913, 0.6723, 0.9913, 0.6723, 1.0, 0.6724, 0.9913, 0.6723, 0.9913, 0.6723, 0.9913, 0.6723, 0.9913, 0.6723, 0.9913, 0.6723, 0.9935, 0.6723, 0.9935, 0.6723, 0.9913, 0.6723, 0.008713, 0.6723, 0.008713, 0.6723, 0.008713, 0.6723, 0.008713, 0.6723, 0.006462, 0.6723, 0.008713, 0.6723, 0.008713, 0.6723, 0.006462, 0.6723, 0.008713, 0.6723, 1.767e-05, 0.6724, 1.767e-05, 0.6724, 0.008713, 0.6723])
me_sphere.update()

# ---- objects
ob_light = bpy.data.objects.new('Light', light_light)
ob_camera = bpy.data.objects.new('Camera', cam_camera)
ob_sphere = bpy.data.objects.new('Sphere', me_sphere)

# ---- transforms, parenting, visibility, modifiers, constraints
ob_light.location = (4.076, 1.005, 5.904)
ob_light.rotation_euler = (0.6503, 0.05522, 1.866)
ob_light.lock_rotations_4d = False
ob_light.empty_display_type = 'ARROWS'
ob_light.color = (0.0, 0.0, 0.0, 0.0)
ob_light.lineart.crease_threshold = 0.0
ob_camera.location = (7.359, -6.926, 4.958)
ob_camera.rotation_euler = (1.109, 0.0, 0.8149)
ob_camera.lock_rotations_4d = False
ob_camera.empty_display_type = 'ARROWS'
ob_camera.color = (0.0, 0.0, 0.0, 0.0)
ob_camera.display_type = 'WIRE'
ob_camera.lineart.crease_threshold = 0.0
ob_sphere.location = (0.0, 0.0, 0.0)
_m = ob_sphere.modifiers.new('Mirror', 'MIRROR')
_m = ob_sphere.modifiers.new('Subdivision', 'SUBSURF')
_m.levels = 2

# ---- collection membership
col_collection.objects.link(ob_light)
col_collection.objects.link(ob_camera)
col_collection.objects.link(ob_sphere)

# ---- scene / render settings (as saved in the file)
scene.camera = ob_camera
scene.frame_start = 1; scene.frame_end = 250; scene.frame_set(1)
scene.render.engine = 'BLENDER_EEVEE_NEXT'
scene.cycles.sampling_pattern = 'TABULATED_SOBOL'
scene.cycles.use_light_tree = False
scene.view_settings.view_transform = 'Filmic'
bpy.context.view_layer.update()
